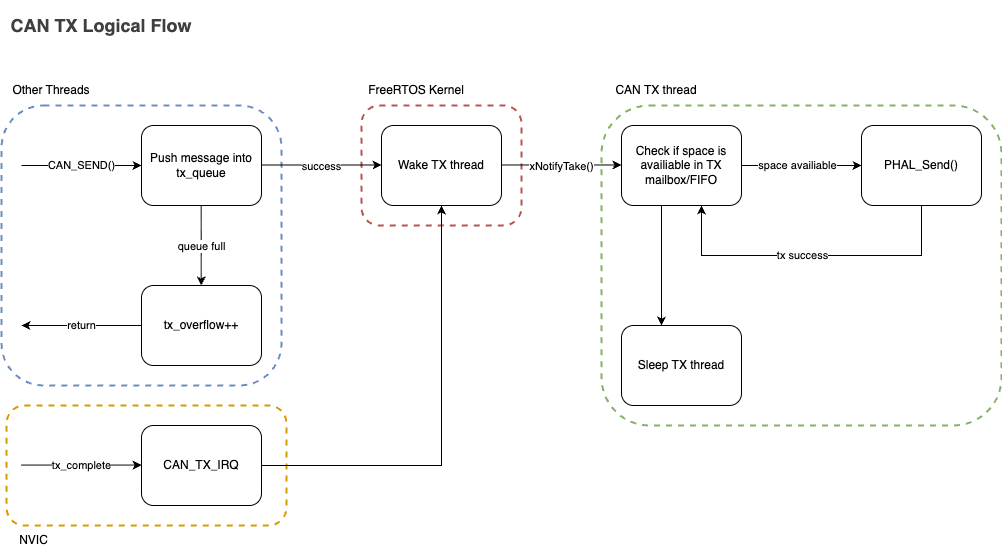

The diagram above was exported from draw.io. Its source (the exported page's mxGraphModel, read from the mxfile embedded in the PNG):
<mxGraphModel dx="809" dy="693" grid="1" gridSize="10" guides="1" tooltips="1" connect="1" arrows="1" fold="1" page="1" pageScale="1" pageWidth="850" pageHeight="1100" background="#FFFFFF" math="0" shadow="0">
  <root>
    <mxCell id="0" />
    <mxCell id="1" parent="0" />
    <mxCell id="160" value="" style="rounded=1;whiteSpace=wrap;html=1;fillColor=none;dashed=1;strokeColor=#82b366;strokeWidth=2;" parent="1" vertex="1">
      <mxGeometry x="660" y="180" width="400" height="320" as="geometry" />
    </mxCell>
    <mxCell id="155" value="" style="rounded=1;whiteSpace=wrap;html=1;fillColor=none;dashed=1;strokeColor=#d79b00;strokeWidth=2;" parent="1" vertex="1">
      <mxGeometry x="65" y="480" width="280" height="120" as="geometry" />
    </mxCell>
    <mxCell id="141" value="" style="rounded=1;whiteSpace=wrap;html=1;fillColor=none;dashed=1;strokeColor=#b85450;strokeWidth=2;" parent="1" vertex="1">
      <mxGeometry x="420" y="180" width="160" height="120" as="geometry" />
    </mxCell>
    <mxCell id="144" value="" style="rounded=1;whiteSpace=wrap;html=1;fillColor=none;dashed=1;strokeColor=#6c8ebf;strokeWidth=2;" parent="1" vertex="1">
      <mxGeometry x="60" y="180" width="280" height="280" as="geometry" />
    </mxCell>
    <mxCell id="79" value="Push message into tx_queue" style="rounded=1;whiteSpace=wrap;html=1;" parent="1" vertex="1">
      <mxGeometry x="200" y="200" width="120" height="80" as="geometry" />
    </mxCell>
    <mxCell id="93" value="&lt;h2 style=&quot;color: rgb(63, 63, 63); scrollbar-color: rgb(226, 226, 226) rgb(251, 251, 251);&quot;&gt;CAN TX Logical Flow&lt;/h2&gt;" style="text;html=1;whiteSpace=wrap;strokeColor=none;fillColor=none;align=center;verticalAlign=middle;rounded=0;fontFamily=Helvetica;fontSize=12;fontColor=default;labelBackgroundColor=default;" parent="1" vertex="1">
      <mxGeometry x="60" y="80" width="200" height="40" as="geometry" />
    </mxCell>
    <mxCell id="128" value="" style="endArrow=classic;html=1;" parent="1" edge="1">
      <mxGeometry width="50" height="50" relative="1" as="geometry">
        <mxPoint x="80" y="240" as="sourcePoint" />
        <mxPoint x="200" y="240" as="targetPoint" />
      </mxGeometry>
    </mxCell>
    <mxCell id="129" value="CAN_SEND()" style="edgeLabel;html=1;align=center;verticalAlign=middle;resizable=0;points=[];" parent="128" vertex="1" connectable="0">
      <mxGeometry x="-0.4855" y="-1" relative="1" as="geometry">
        <mxPoint x="29" y="-1" as="offset" />
      </mxGeometry>
    </mxCell>
    <mxCell id="130" value="" style="endArrow=classic;html=1;" parent="1" edge="1">
      <mxGeometry width="50" height="50" relative="1" as="geometry">
        <mxPoint x="320" y="239.5" as="sourcePoint" />
        <mxPoint x="440" y="239.5" as="targetPoint" />
      </mxGeometry>
    </mxCell>
    <mxCell id="131" value="success" style="edgeLabel;html=1;align=center;verticalAlign=middle;resizable=0;points=[];" parent="130" vertex="1" connectable="0">
      <mxGeometry x="-0.4855" y="-1" relative="1" as="geometry">
        <mxPoint x="29" as="offset" />
      </mxGeometry>
    </mxCell>
    <mxCell id="132" value="tx_overflow++" style="rounded=1;whiteSpace=wrap;html=1;" parent="1" vertex="1">
      <mxGeometry x="200" y="360" width="120" height="80" as="geometry" />
    </mxCell>
    <mxCell id="133" value="" style="endArrow=classic;html=1;" parent="1" edge="1">
      <mxGeometry width="50" height="50" relative="1" as="geometry">
        <mxPoint x="200" y="400" as="sourcePoint" />
        <mxPoint x="80" y="400" as="targetPoint" />
      </mxGeometry>
    </mxCell>
    <mxCell id="134" value="return" style="edgeLabel;html=1;align=center;verticalAlign=middle;resizable=0;points=[];" parent="133" vertex="1" connectable="0">
      <mxGeometry x="0.2667" y="1" relative="1" as="geometry">
        <mxPoint x="16" y="-1" as="offset" />
      </mxGeometry>
    </mxCell>
    <mxCell id="136" value="" style="endArrow=classic;html=1;" parent="1" edge="1">
      <mxGeometry width="50" height="50" relative="1" as="geometry">
        <mxPoint x="259.7" y="280" as="sourcePoint" />
        <mxPoint x="259.7" y="360" as="targetPoint" />
      </mxGeometry>
    </mxCell>
    <mxCell id="137" value="queue full" style="edgeLabel;html=1;align=center;verticalAlign=middle;resizable=0;points=[];" parent="136" vertex="1" connectable="0">
      <mxGeometry x="-0.1235" y="-1" relative="1" as="geometry">
        <mxPoint x="1" y="5" as="offset" />
      </mxGeometry>
    </mxCell>
    <mxCell id="138" value="Wake TX thread" style="rounded=1;whiteSpace=wrap;html=1;" parent="1" vertex="1">
      <mxGeometry x="440" y="200" width="120" height="80" as="geometry" />
    </mxCell>
    <mxCell id="139" value="" style="endArrow=classic;html=1;" parent="1" edge="1">
      <mxGeometry width="50" height="50" relative="1" as="geometry">
        <mxPoint x="560" y="239.47" as="sourcePoint" />
        <mxPoint x="680" y="239.47" as="targetPoint" />
      </mxGeometry>
    </mxCell>
    <mxCell id="140" value="xNotifyTake()" style="edgeLabel;html=1;align=center;verticalAlign=middle;resizable=0;points=[];" parent="139" vertex="1" connectable="0">
      <mxGeometry x="-0.4855" y="-1" relative="1" as="geometry">
        <mxPoint x="29" as="offset" />
      </mxGeometry>
    </mxCell>
    <mxCell id="143" value="FreeRTOS Kernel" style="text;html=1;align=center;verticalAlign=middle;whiteSpace=wrap;rounded=0;" parent="1" vertex="1">
      <mxGeometry x="420" y="150" width="110" height="30" as="geometry" />
    </mxCell>
    <mxCell id="145" value="Other Threads" style="text;html=1;align=center;verticalAlign=middle;whiteSpace=wrap;rounded=0;" parent="1" vertex="1">
      <mxGeometry x="60" y="150" width="100" height="30" as="geometry" />
    </mxCell>
    <mxCell id="146" value="Check if space is availiable in TX mailbox/FIFO" style="rounded=1;whiteSpace=wrap;html=1;" parent="1" vertex="1">
      <mxGeometry x="680" y="200" width="120" height="80" as="geometry" />
    </mxCell>
    <mxCell id="147" value="" style="endArrow=classic;html=1;" parent="1" edge="1">
      <mxGeometry width="50" height="50" relative="1" as="geometry">
        <mxPoint x="800" y="240" as="sourcePoint" />
        <mxPoint x="920" y="240" as="targetPoint" />
      </mxGeometry>
    </mxCell>
    <mxCell id="148" value="space availiable" style="edgeLabel;html=1;align=center;verticalAlign=middle;resizable=0;points=[];" parent="147" vertex="1" connectable="0">
      <mxGeometry x="-0.0833" y="-2" relative="1" as="geometry">
        <mxPoint y="-2" as="offset" />
      </mxGeometry>
    </mxCell>
    <mxCell id="149" value="PHAL_Send()" style="rounded=1;whiteSpace=wrap;html=1;" parent="1" vertex="1">
      <mxGeometry x="920" y="200" width="120" height="80" as="geometry" />
    </mxCell>
    <mxCell id="150" value="" style="endArrow=classic;html=1;rounded=0;curved=0;" parent="1" edge="1">
      <mxGeometry width="50" height="50" relative="1" as="geometry">
        <mxPoint x="980" y="280.5" as="sourcePoint" />
        <mxPoint x="760" y="280" as="targetPoint" />
        <Array as="points">
          <mxPoint x="980" y="330" />
          <mxPoint x="760" y="330" />
        </Array>
      </mxGeometry>
    </mxCell>
    <mxCell id="151" value="tx success" style="edgeLabel;html=1;align=center;verticalAlign=middle;resizable=0;points=[];" parent="150" vertex="1" connectable="0">
      <mxGeometry x="0.0531" y="-2" relative="1" as="geometry">
        <mxPoint y="2" as="offset" />
      </mxGeometry>
    </mxCell>
    <mxCell id="152" value="Sleep TX thread" style="rounded=1;whiteSpace=wrap;html=1;" parent="1" vertex="1">
      <mxGeometry x="680" y="400" width="120" height="80" as="geometry" />
    </mxCell>
    <mxCell id="153" value="" style="endArrow=classic;html=1;" parent="1" edge="1">
      <mxGeometry width="50" height="50" relative="1" as="geometry">
        <mxPoint x="720" y="280" as="sourcePoint" />
        <mxPoint x="720" y="400" as="targetPoint" />
      </mxGeometry>
    </mxCell>
    <mxCell id="154" value="CAN_TX_IRQ" style="rounded=1;whiteSpace=wrap;html=1;" parent="1" vertex="1">
      <mxGeometry x="200" y="500" width="120" height="80" as="geometry" />
    </mxCell>
    <mxCell id="156" value="" style="endArrow=classic;html=1;" parent="1" edge="1">
      <mxGeometry width="50" height="50" relative="1" as="geometry">
        <mxPoint x="80" y="539.5799999999999" as="sourcePoint" />
        <mxPoint x="200" y="539.5799999999999" as="targetPoint" />
      </mxGeometry>
    </mxCell>
    <mxCell id="157" value="tx_complete" style="edgeLabel;html=1;align=center;verticalAlign=middle;resizable=0;points=[];" parent="156" vertex="1" connectable="0">
      <mxGeometry x="-0.4855" y="-1" relative="1" as="geometry">
        <mxPoint x="29" y="-1" as="offset" />
      </mxGeometry>
    </mxCell>
    <mxCell id="158" value="" style="endArrow=classic;html=1;rounded=0;curved=0;" parent="1" edge="1">
      <mxGeometry width="50" height="50" relative="1" as="geometry">
        <mxPoint x="320" y="540" as="sourcePoint" />
        <mxPoint x="500" y="280" as="targetPoint" />
        <Array as="points">
          <mxPoint x="500" y="540" />
        </Array>
      </mxGeometry>
    </mxCell>
    <mxCell id="159" value="NVIC" style="text;html=1;align=center;verticalAlign=middle;whiteSpace=wrap;rounded=0;" parent="1" vertex="1">
      <mxGeometry x="65" y="600" width="55" height="30" as="geometry" />
    </mxCell>
    <mxCell id="161" value="CAN TX thread" style="text;html=1;align=center;verticalAlign=middle;whiteSpace=wrap;rounded=0;" parent="1" vertex="1">
      <mxGeometry x="660" y="150" width="110" height="30" as="geometry" />
    </mxCell>
  </root>
</mxGraphModel>